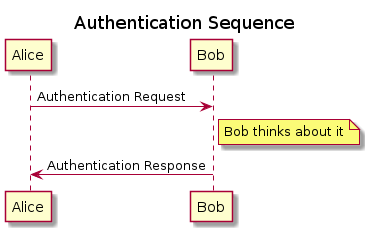

The diagram above was rendered by PlantUML. Its source (embedded in the PNG):
@startuml
title Authentication Sequence

Alice->Bob: Authentication Request
note right of Bob: Bob thinks about it
Bob->Alice: Authentication Response

@enduml